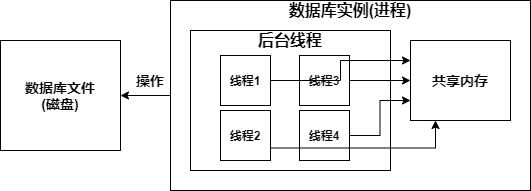

The diagram above was exported from draw.io. Its source (the exported page's mxGraphModel, read from the mxfile embedded in the PNG):
<mxGraphModel dx="1024" dy="592" grid="1" gridSize="10" guides="1" tooltips="1" connect="1" arrows="1" fold="1" page="1" pageScale="1" pageWidth="827" pageHeight="1169" math="0" shadow="0">
  <root>
    <mxCell id="0" />
    <mxCell id="1" parent="0" />
    <mxCell id="_SCtdZkJWH27y5MQJloU-1" style="edgeStyle=orthogonalEdgeStyle;rounded=0;orthogonalLoop=1;jettySize=auto;html=1;exitX=0;exitY=0.5;exitDx=0;exitDy=0;entryX=1;entryY=0.5;entryDx=0;entryDy=0;" edge="1" parent="1" source="nbNCIbEeH7Hqhgk5FlAJ-1" target="nbNCIbEeH7Hqhgk5FlAJ-15">
      <mxGeometry relative="1" as="geometry" />
    </mxCell>
    <mxCell id="nbNCIbEeH7Hqhgk5FlAJ-1" value="" style="rounded=0;whiteSpace=wrap;html=1;" parent="1" vertex="1">
      <mxGeometry x="260" y="150" width="360" height="190" as="geometry" />
    </mxCell>
    <mxCell id="nbNCIbEeH7Hqhgk5FlAJ-3" value="" style="rounded=0;whiteSpace=wrap;html=1;" parent="1" vertex="1">
      <mxGeometry x="280" y="180" width="200" height="140" as="geometry" />
    </mxCell>
    <mxCell id="nbNCIbEeH7Hqhgk5FlAJ-2" value="&lt;b&gt;&lt;font style=&quot;font-size: 16px&quot;&gt;数据库实例(进程)&lt;/font&gt;&lt;/b&gt;" style="text;html=1;strokeColor=none;fillColor=none;align=center;verticalAlign=middle;whiteSpace=wrap;rounded=0;" parent="1" vertex="1">
      <mxGeometry x="365" y="150" width="150" height="20" as="geometry" />
    </mxCell>
    <mxCell id="nbNCIbEeH7Hqhgk5FlAJ-4" value="&lt;span style=&quot;font-size: 16px&quot;&gt;&lt;b&gt;后台线程&lt;/b&gt;&lt;/span&gt;" style="text;html=1;strokeColor=none;fillColor=none;align=center;verticalAlign=middle;whiteSpace=wrap;rounded=0;" parent="1" vertex="1">
      <mxGeometry x="305" y="180" width="150" height="20" as="geometry" />
    </mxCell>
    <mxCell id="nbNCIbEeH7Hqhgk5FlAJ-5" value="&lt;b&gt;&lt;font style=&quot;font-size: 14px&quot;&gt;共享内存&lt;/font&gt;&lt;/b&gt;" style="rounded=0;whiteSpace=wrap;html=1;" parent="1" vertex="1">
      <mxGeometry x="500" y="190" width="100" height="80" as="geometry" />
    </mxCell>
    <mxCell id="nbNCIbEeH7Hqhgk5FlAJ-6" value="&lt;b&gt;线程1&lt;/b&gt;" style="rounded=0;whiteSpace=wrap;html=1;" parent="1" vertex="1">
      <mxGeometry x="310" y="205" width="50" height="50" as="geometry" />
    </mxCell>
    <mxCell id="nbNCIbEeH7Hqhgk5FlAJ-7" value="&lt;b&gt;线程2&lt;/b&gt;" style="rounded=0;whiteSpace=wrap;html=1;" parent="1" vertex="1">
      <mxGeometry x="310" y="260" width="50" height="50" as="geometry" />
    </mxCell>
    <mxCell id="nbNCIbEeH7Hqhgk5FlAJ-12" style="edgeStyle=orthogonalEdgeStyle;rounded=0;orthogonalLoop=1;jettySize=auto;html=1;exitX=1;exitY=0.5;exitDx=0;exitDy=0;entryX=0;entryY=0.5;entryDx=0;entryDy=0;" parent="1" source="nbNCIbEeH7Hqhgk5FlAJ-9" target="nbNCIbEeH7Hqhgk5FlAJ-5" edge="1">
      <mxGeometry relative="1" as="geometry" />
    </mxCell>
    <mxCell id="nbNCIbEeH7Hqhgk5FlAJ-9" value="&lt;b&gt;线程3&lt;/b&gt;" style="rounded=0;whiteSpace=wrap;html=1;" parent="1" vertex="1">
      <mxGeometry x="389" y="205" width="50" height="50" as="geometry" />
    </mxCell>
    <mxCell id="nbNCIbEeH7Hqhgk5FlAJ-13" style="edgeStyle=orthogonalEdgeStyle;rounded=0;orthogonalLoop=1;jettySize=auto;html=1;exitX=1;exitY=0.5;exitDx=0;exitDy=0;entryX=0;entryY=0.75;entryDx=0;entryDy=0;" parent="1" source="nbNCIbEeH7Hqhgk5FlAJ-10" target="nbNCIbEeH7Hqhgk5FlAJ-5" edge="1">
      <mxGeometry relative="1" as="geometry" />
    </mxCell>
    <mxCell id="nbNCIbEeH7Hqhgk5FlAJ-10" value="&lt;b&gt;线程4&lt;/b&gt;" style="rounded=0;whiteSpace=wrap;html=1;" parent="1" vertex="1">
      <mxGeometry x="389" y="260" width="50" height="50" as="geometry" />
    </mxCell>
    <mxCell id="nbNCIbEeH7Hqhgk5FlAJ-11" style="edgeStyle=orthogonalEdgeStyle;rounded=0;orthogonalLoop=1;jettySize=auto;html=1;exitX=1;exitY=0.5;exitDx=0;exitDy=0;entryX=0;entryY=0.25;entryDx=0;entryDy=0;" parent="1" source="nbNCIbEeH7Hqhgk5FlAJ-6" target="nbNCIbEeH7Hqhgk5FlAJ-5" edge="1">
      <mxGeometry relative="1" as="geometry" />
    </mxCell>
    <mxCell id="nbNCIbEeH7Hqhgk5FlAJ-14" style="edgeStyle=orthogonalEdgeStyle;rounded=0;orthogonalLoop=1;jettySize=auto;html=1;exitX=1;exitY=0.75;exitDx=0;exitDy=0;entryX=0.25;entryY=1;entryDx=0;entryDy=0;" parent="1" source="nbNCIbEeH7Hqhgk5FlAJ-7" target="nbNCIbEeH7Hqhgk5FlAJ-5" edge="1">
      <mxGeometry relative="1" as="geometry" />
    </mxCell>
    <mxCell id="nbNCIbEeH7Hqhgk5FlAJ-15" value="&lt;b&gt;&lt;font style=&quot;font-size: 14px&quot;&gt;数据库文件&lt;br&gt;(磁盘)&lt;br&gt;&lt;/font&gt;&lt;/b&gt;" style="rounded=0;whiteSpace=wrap;html=1;" parent="1" vertex="1">
      <mxGeometry x="90" y="190" width="120" height="110" as="geometry" />
    </mxCell>
    <mxCell id="_SCtdZkJWH27y5MQJloU-2" value="&lt;b&gt;&lt;font style=&quot;font-size: 14px&quot;&gt;操作&lt;/font&gt;&lt;/b&gt;" style="text;html=1;strokeColor=none;fillColor=none;align=center;verticalAlign=middle;whiteSpace=wrap;rounded=0;" vertex="1" parent="1">
      <mxGeometry x="220" y="220" width="40" height="20" as="geometry" />
    </mxCell>
  </root>
</mxGraphModel>